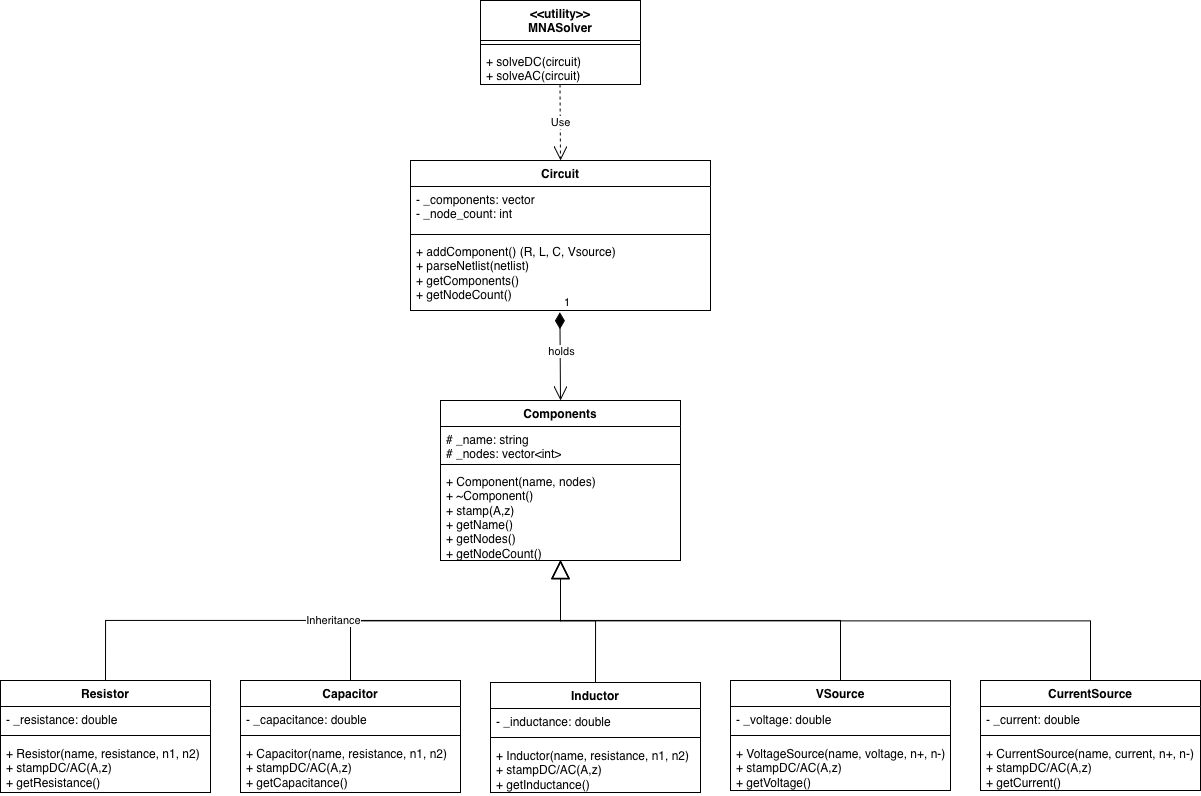

The diagram above was exported from draw.io. Its source (the exported page's mxGraphModel, read from the mxfile embedded in the PNG):
<mxGraphModel dx="930" dy="883" grid="1" gridSize="10" guides="1" tooltips="1" connect="1" arrows="1" fold="1" page="1" pageScale="1" pageWidth="1200" pageHeight="1920" math="0" shadow="0">
  <root>
    <mxCell id="0" />
    <mxCell id="1" parent="0" />
    <mxCell id="l_9rA09yk92F0GxTpEYD-9" value="Components" style="swimlane;fontStyle=1;align=center;verticalAlign=top;childLayout=stackLayout;horizontal=1;startSize=26;horizontalStack=0;resizeParent=1;resizeParentMax=0;resizeLast=0;collapsible=1;marginBottom=0;whiteSpace=wrap;html=1;" parent="1" vertex="1">
      <mxGeometry x="480" y="880" width="240" height="160" as="geometry" />
    </mxCell>
    <mxCell id="l_9rA09yk92F0GxTpEYD-10" value="&lt;div&gt;# _name: string&lt;/div&gt;&lt;div&gt;# _nodes: vector&amp;lt;int&amp;gt;&lt;/div&gt;" style="text;strokeColor=none;fillColor=none;align=left;verticalAlign=top;spacingLeft=4;spacingRight=4;overflow=hidden;rotatable=0;points=[[0,0.5],[1,0.5]];portConstraint=eastwest;whiteSpace=wrap;html=1;" parent="l_9rA09yk92F0GxTpEYD-9" vertex="1">
      <mxGeometry y="26" width="240" height="34" as="geometry" />
    </mxCell>
    <mxCell id="l_9rA09yk92F0GxTpEYD-11" value="" style="line;strokeWidth=1;fillColor=none;align=left;verticalAlign=middle;spacingTop=-1;spacingLeft=3;spacingRight=3;rotatable=0;labelPosition=right;points=[];portConstraint=eastwest;strokeColor=inherit;" parent="l_9rA09yk92F0GxTpEYD-9" vertex="1">
      <mxGeometry y="60" width="240" height="8" as="geometry" />
    </mxCell>
    <mxCell id="l_9rA09yk92F0GxTpEYD-12" value="&lt;div&gt;+ Component(name, nodes)&lt;/div&gt;&lt;div&gt;+ ~Component()&lt;/div&gt;&lt;div&gt;+ stamp(A,z)&lt;/div&gt;&lt;div&gt;+ getName()&lt;/div&gt;&lt;div&gt;+ getNodes()&lt;/div&gt;&lt;div&gt;+ getNodeCount()&lt;/div&gt;" style="text;strokeColor=none;fillColor=none;align=left;verticalAlign=top;spacingLeft=4;spacingRight=4;overflow=hidden;rotatable=0;points=[[0,0.5],[1,0.5]];portConstraint=eastwest;whiteSpace=wrap;html=1;" parent="l_9rA09yk92F0GxTpEYD-9" vertex="1">
      <mxGeometry y="68" width="240" height="92" as="geometry" />
    </mxCell>
    <mxCell id="l_9rA09yk92F0GxTpEYD-17" value="Resistor" style="swimlane;fontStyle=1;align=center;verticalAlign=top;childLayout=stackLayout;horizontal=1;startSize=26;horizontalStack=0;resizeParent=1;resizeParentMax=0;resizeLast=0;collapsible=1;marginBottom=0;whiteSpace=wrap;html=1;" parent="1" vertex="1">
      <mxGeometry x="40" y="1160" width="210" height="112" as="geometry" />
    </mxCell>
    <mxCell id="l_9rA09yk92F0GxTpEYD-18" value="- _resistance: double" style="text;strokeColor=none;fillColor=none;align=left;verticalAlign=top;spacingLeft=4;spacingRight=4;overflow=hidden;rotatable=0;points=[[0,0.5],[1,0.5]];portConstraint=eastwest;whiteSpace=wrap;html=1;" parent="l_9rA09yk92F0GxTpEYD-17" vertex="1">
      <mxGeometry y="26" width="210" height="24" as="geometry" />
    </mxCell>
    <mxCell id="l_9rA09yk92F0GxTpEYD-19" value="" style="line;strokeWidth=1;fillColor=none;align=left;verticalAlign=middle;spacingTop=-1;spacingLeft=3;spacingRight=3;rotatable=0;labelPosition=right;points=[];portConstraint=eastwest;strokeColor=inherit;" parent="l_9rA09yk92F0GxTpEYD-17" vertex="1">
      <mxGeometry y="50" width="210" height="10" as="geometry" />
    </mxCell>
    <mxCell id="l_9rA09yk92F0GxTpEYD-20" value="&lt;div&gt;+ Resistor(name, resistance, n1, n2)&lt;/div&gt;&lt;div&gt;+ stampDC/AC(A,z)&lt;/div&gt;&lt;div&gt;+ getResistance()&lt;/div&gt;" style="text;strokeColor=none;fillColor=none;align=left;verticalAlign=top;spacingLeft=4;spacingRight=4;overflow=hidden;rotatable=0;points=[[0,0.5],[1,0.5]];portConstraint=eastwest;whiteSpace=wrap;html=1;" parent="l_9rA09yk92F0GxTpEYD-17" vertex="1">
      <mxGeometry y="60" width="210" height="52" as="geometry" />
    </mxCell>
    <mxCell id="l_9rA09yk92F0GxTpEYD-35" value="Capacitor" style="swimlane;fontStyle=1;align=center;verticalAlign=top;childLayout=stackLayout;horizontal=1;startSize=26;horizontalStack=0;resizeParent=1;resizeParentMax=0;resizeLast=0;collapsible=1;marginBottom=0;whiteSpace=wrap;html=1;" parent="1" vertex="1">
      <mxGeometry x="280" y="1160" width="220" height="112" as="geometry" />
    </mxCell>
    <mxCell id="l_9rA09yk92F0GxTpEYD-36" value="- _capacitance: double" style="text;strokeColor=none;fillColor=none;align=left;verticalAlign=top;spacingLeft=4;spacingRight=4;overflow=hidden;rotatable=0;points=[[0,0.5],[1,0.5]];portConstraint=eastwest;whiteSpace=wrap;html=1;" parent="l_9rA09yk92F0GxTpEYD-35" vertex="1">
      <mxGeometry y="26" width="220" height="24" as="geometry" />
    </mxCell>
    <mxCell id="l_9rA09yk92F0GxTpEYD-37" value="" style="line;strokeWidth=1;fillColor=none;align=left;verticalAlign=middle;spacingTop=-1;spacingLeft=3;spacingRight=3;rotatable=0;labelPosition=right;points=[];portConstraint=eastwest;strokeColor=inherit;" parent="l_9rA09yk92F0GxTpEYD-35" vertex="1">
      <mxGeometry y="50" width="220" height="10" as="geometry" />
    </mxCell>
    <mxCell id="l_9rA09yk92F0GxTpEYD-38" value="&lt;div&gt;+ Capacitor(name, resistance, n1, n2)&lt;/div&gt;&lt;div&gt;+ stampDC/AC(A,z)&lt;/div&gt;&lt;div&gt;+ getCapacitance()&lt;/div&gt;" style="text;strokeColor=none;fillColor=none;align=left;verticalAlign=top;spacingLeft=4;spacingRight=4;overflow=hidden;rotatable=0;points=[[0,0.5],[1,0.5]];portConstraint=eastwest;whiteSpace=wrap;html=1;" parent="l_9rA09yk92F0GxTpEYD-35" vertex="1">
      <mxGeometry y="60" width="220" height="52" as="geometry" />
    </mxCell>
    <mxCell id="l_9rA09yk92F0GxTpEYD-39" value="Inductor" style="swimlane;fontStyle=1;align=center;verticalAlign=top;childLayout=stackLayout;horizontal=1;startSize=26;horizontalStack=0;resizeParent=1;resizeParentMax=0;resizeLast=0;collapsible=1;marginBottom=0;whiteSpace=wrap;html=1;" parent="1" vertex="1">
      <mxGeometry x="530" y="1162" width="210" height="110" as="geometry" />
    </mxCell>
    <mxCell id="l_9rA09yk92F0GxTpEYD-40" value="&lt;div&gt;- _inductance: double&lt;/div&gt;" style="text;strokeColor=none;fillColor=none;align=left;verticalAlign=top;spacingLeft=4;spacingRight=4;overflow=hidden;rotatable=0;points=[[0,0.5],[1,0.5]];portConstraint=eastwest;whiteSpace=wrap;html=1;" parent="l_9rA09yk92F0GxTpEYD-39" vertex="1">
      <mxGeometry y="26" width="210" height="24" as="geometry" />
    </mxCell>
    <mxCell id="l_9rA09yk92F0GxTpEYD-41" value="" style="line;strokeWidth=1;fillColor=none;align=left;verticalAlign=middle;spacingTop=-1;spacingLeft=3;spacingRight=3;rotatable=0;labelPosition=right;points=[];portConstraint=eastwest;strokeColor=inherit;" parent="l_9rA09yk92F0GxTpEYD-39" vertex="1">
      <mxGeometry y="50" width="210" height="10" as="geometry" />
    </mxCell>
    <mxCell id="l_9rA09yk92F0GxTpEYD-42" value="&lt;div&gt;+ Inductor(name, resistance, n1, n2)&lt;/div&gt;&lt;div&gt;+ stampDC/AC(A,z)&lt;div&gt;&lt;div&gt;+ getInductance()&lt;/div&gt;&lt;br&gt;&lt;/div&gt;&lt;br&gt;&lt;/div&gt;" style="text;strokeColor=none;fillColor=none;align=left;verticalAlign=top;spacingLeft=4;spacingRight=4;overflow=hidden;rotatable=0;points=[[0,0.5],[1,0.5]];portConstraint=eastwest;whiteSpace=wrap;html=1;" parent="l_9rA09yk92F0GxTpEYD-39" vertex="1">
      <mxGeometry y="60" width="210" height="50" as="geometry" />
    </mxCell>
    <mxCell id="l_9rA09yk92F0GxTpEYD-43" value="VSource" style="swimlane;fontStyle=1;align=center;verticalAlign=top;childLayout=stackLayout;horizontal=1;startSize=26;horizontalStack=0;resizeParent=1;resizeParentMax=0;resizeLast=0;collapsible=1;marginBottom=0;whiteSpace=wrap;html=1;" parent="1" vertex="1">
      <mxGeometry x="770" y="1160" width="220" height="110" as="geometry" />
    </mxCell>
    <mxCell id="l_9rA09yk92F0GxTpEYD-44" value="&lt;div&gt;- _voltage: double&lt;/div&gt;" style="text;strokeColor=none;fillColor=none;align=left;verticalAlign=top;spacingLeft=4;spacingRight=4;overflow=hidden;rotatable=0;points=[[0,0.5],[1,0.5]];portConstraint=eastwest;whiteSpace=wrap;html=1;" parent="l_9rA09yk92F0GxTpEYD-43" vertex="1">
      <mxGeometry y="26" width="220" height="24" as="geometry" />
    </mxCell>
    <mxCell id="l_9rA09yk92F0GxTpEYD-45" value="" style="line;strokeWidth=1;fillColor=none;align=left;verticalAlign=middle;spacingTop=-1;spacingLeft=3;spacingRight=3;rotatable=0;labelPosition=right;points=[];portConstraint=eastwest;strokeColor=inherit;" parent="l_9rA09yk92F0GxTpEYD-43" vertex="1">
      <mxGeometry y="50" width="220" height="10" as="geometry" />
    </mxCell>
    <mxCell id="l_9rA09yk92F0GxTpEYD-46" value="&lt;div&gt;+ VoltageSource(name, voltage, n+, n-)&lt;/div&gt;&lt;div&gt;+ stampDC/AC(A,z)&lt;/div&gt;&lt;div&gt;+ getVoltage()&lt;/div&gt;" style="text;strokeColor=none;fillColor=none;align=left;verticalAlign=top;spacingLeft=4;spacingRight=4;overflow=hidden;rotatable=0;points=[[0,0.5],[1,0.5]];portConstraint=eastwest;whiteSpace=wrap;html=1;" parent="l_9rA09yk92F0GxTpEYD-43" vertex="1">
      <mxGeometry y="60" width="220" height="50" as="geometry" />
    </mxCell>
    <mxCell id="l_9rA09yk92F0GxTpEYD-47" value="Circuit" style="swimlane;fontStyle=1;align=center;verticalAlign=top;childLayout=stackLayout;horizontal=1;startSize=26;horizontalStack=0;resizeParent=1;resizeParentMax=0;resizeLast=0;collapsible=1;marginBottom=0;whiteSpace=wrap;html=1;" parent="1" vertex="1">
      <mxGeometry x="450" y="640" width="300" height="150" as="geometry" />
    </mxCell>
    <mxCell id="l_9rA09yk92F0GxTpEYD-48" value="&lt;div&gt;- _components: vector&lt;/div&gt;&lt;div&gt;- _node_count: int&lt;/div&gt;" style="text;strokeColor=none;fillColor=none;align=left;verticalAlign=top;spacingLeft=4;spacingRight=4;overflow=hidden;rotatable=0;points=[[0,0.5],[1,0.5]];portConstraint=eastwest;whiteSpace=wrap;html=1;" parent="l_9rA09yk92F0GxTpEYD-47" vertex="1">
      <mxGeometry y="26" width="300" height="44" as="geometry" />
    </mxCell>
    <mxCell id="l_9rA09yk92F0GxTpEYD-49" value="" style="line;strokeWidth=1;fillColor=none;align=left;verticalAlign=middle;spacingTop=-1;spacingLeft=3;spacingRight=3;rotatable=0;labelPosition=right;points=[];portConstraint=eastwest;strokeColor=inherit;" parent="l_9rA09yk92F0GxTpEYD-47" vertex="1">
      <mxGeometry y="70" width="300" height="8" as="geometry" />
    </mxCell>
    <mxCell id="l_9rA09yk92F0GxTpEYD-50" value="&lt;div&gt;+ addComponent() (R, L, C, Vsource)&lt;/div&gt;&lt;div&gt;+ parseNetlist(netlist)&lt;/div&gt;&lt;div&gt;+ getComponents()&lt;/div&gt;&lt;div&gt;+ getNodeCount()&lt;/div&gt;" style="text;strokeColor=none;fillColor=none;align=left;verticalAlign=top;spacingLeft=4;spacingRight=4;overflow=hidden;rotatable=0;points=[[0,0.5],[1,0.5]];portConstraint=eastwest;whiteSpace=wrap;html=1;" parent="l_9rA09yk92F0GxTpEYD-47" vertex="1">
      <mxGeometry y="78" width="300" height="72" as="geometry" />
    </mxCell>
    <mxCell id="l_9rA09yk92F0GxTpEYD-51" value="&lt;div&gt;&amp;lt;&amp;lt;utility&amp;gt;&amp;gt;&lt;/div&gt;&lt;div&gt;MNASolver&lt;/div&gt;" style="swimlane;fontStyle=1;align=center;verticalAlign=top;childLayout=stackLayout;horizontal=1;startSize=40;horizontalStack=0;resizeParent=1;resizeParentMax=0;resizeLast=0;collapsible=1;marginBottom=0;whiteSpace=wrap;html=1;" parent="1" vertex="1">
      <mxGeometry x="520" y="480" width="160" height="84" as="geometry" />
    </mxCell>
    <mxCell id="l_9rA09yk92F0GxTpEYD-53" value="" style="line;strokeWidth=1;fillColor=none;align=left;verticalAlign=middle;spacingTop=-1;spacingLeft=3;spacingRight=3;rotatable=0;labelPosition=right;points=[];portConstraint=eastwest;strokeColor=inherit;" parent="l_9rA09yk92F0GxTpEYD-51" vertex="1">
      <mxGeometry y="40" width="160" height="8" as="geometry" />
    </mxCell>
    <mxCell id="l_9rA09yk92F0GxTpEYD-54" value="&lt;div&gt;+ solveDC(circuit)&lt;/div&gt;+ solveAC(circuit)" style="text;strokeColor=none;fillColor=none;align=left;verticalAlign=top;spacingLeft=4;spacingRight=4;overflow=hidden;rotatable=0;points=[[0,0.5],[1,0.5]];portConstraint=eastwest;whiteSpace=wrap;html=1;" parent="l_9rA09yk92F0GxTpEYD-51" vertex="1">
      <mxGeometry y="48" width="160" height="36" as="geometry" />
    </mxCell>
    <mxCell id="l_9rA09yk92F0GxTpEYD-56" value="" style="ellipse;whiteSpace=wrap;html=1;align=center;aspect=fixed;fillColor=none;strokeColor=none;resizable=0;perimeter=centerPerimeter;rotatable=0;allowArrows=0;points=[];outlineConnect=1;" parent="1" vertex="1">
      <mxGeometry x="620" y="1220" width="10" height="10" as="geometry" />
    </mxCell>
    <mxCell id="l_9rA09yk92F0GxTpEYD-67" value="" style="endArrow=block;endSize=16;endFill=0;html=1;rounded=0;exitX=0.5;exitY=0;exitDx=0;exitDy=0;entryX=0.5;entryY=1.003;entryDx=0;entryDy=0;entryPerimeter=0;edgeStyle=orthogonalEdgeStyle;" parent="1" source="l_9rA09yk92F0GxTpEYD-39" target="l_9rA09yk92F0GxTpEYD-12" edge="1">
      <mxGeometry width="160" relative="1" as="geometry">
        <mxPoint x="760" y="990" as="sourcePoint" />
        <mxPoint x="920" y="990" as="targetPoint" />
        <Array as="points">
          <mxPoint x="635" y="1100" />
          <mxPoint x="600" y="1100" />
        </Array>
      </mxGeometry>
    </mxCell>
    <mxCell id="l_9rA09yk92F0GxTpEYD-68" value="" style="endArrow=block;endSize=16;endFill=0;html=1;rounded=0;exitX=0.5;exitY=0;exitDx=0;exitDy=0;edgeStyle=orthogonalEdgeStyle;" parent="1" source="l_9rA09yk92F0GxTpEYD-35" edge="1">
      <mxGeometry width="160" relative="1" as="geometry">
        <mxPoint x="650" y="1240" as="sourcePoint" />
        <mxPoint x="600" y="1040" as="targetPoint" />
      </mxGeometry>
    </mxCell>
    <mxCell id="l_9rA09yk92F0GxTpEYD-69" value="Inheritance" style="endArrow=block;endSize=16;endFill=0;html=1;rounded=0;exitX=0.5;exitY=0;exitDx=0;exitDy=0;entryX=0.5;entryY=0.997;entryDx=0;entryDy=0;entryPerimeter=0;edgeStyle=orthogonalEdgeStyle;" parent="1" source="l_9rA09yk92F0GxTpEYD-17" target="l_9rA09yk92F0GxTpEYD-12" edge="1">
      <mxGeometry width="160" relative="1" as="geometry">
        <mxPoint x="370" y="1230" as="sourcePoint" />
        <mxPoint x="210" y="1110" as="targetPoint" />
      </mxGeometry>
    </mxCell>
    <mxCell id="l_9rA09yk92F0GxTpEYD-70" value="" style="endArrow=block;endSize=16;endFill=0;html=1;rounded=0;exitX=0.5;exitY=0;exitDx=0;exitDy=0;edgeStyle=orthogonalEdgeStyle;" parent="1" source="l_9rA09yk92F0GxTpEYD-43" edge="1">
      <mxGeometry x="0.0008" width="160" relative="1" as="geometry">
        <mxPoint x="840" y="1120" as="sourcePoint" />
        <mxPoint x="600" y="1040" as="targetPoint" />
        <mxPoint as="offset" />
        <Array as="points">
          <mxPoint x="880" y="1100" />
          <mxPoint x="600" y="1100" />
        </Array>
      </mxGeometry>
    </mxCell>
    <mxCell id="l_9rA09yk92F0GxTpEYD-71" value="1" style="endArrow=open;html=1;endSize=12;startArrow=diamondThin;startSize=14;startFill=1;align=left;verticalAlign=bottom;rounded=0;exitX=0.498;exitY=1.024;exitDx=0;exitDy=0;exitPerimeter=0;entryX=0.5;entryY=0;entryDx=0;entryDy=0;" parent="1" source="l_9rA09yk92F0GxTpEYD-50" target="l_9rA09yk92F0GxTpEYD-9" edge="1">
      <mxGeometry x="-1" y="3" relative="1" as="geometry">
        <mxPoint x="650" y="750" as="sourcePoint" />
        <mxPoint x="860" y="850" as="targetPoint" />
      </mxGeometry>
    </mxCell>
    <mxCell id="l_9rA09yk92F0GxTpEYD-72" value="holds" style="edgeLabel;html=1;align=center;verticalAlign=middle;resizable=0;points=[];" parent="l_9rA09yk92F0GxTpEYD-71" vertex="1" connectable="0">
      <mxGeometry x="-0.1222" y="1" relative="1" as="geometry">
        <mxPoint as="offset" />
      </mxGeometry>
    </mxCell>
    <mxCell id="vxLFRxG-zHCPFKA5wlUV-1" value="CurrentSource" style="swimlane;fontStyle=1;align=center;verticalAlign=top;childLayout=stackLayout;horizontal=1;startSize=26;horizontalStack=0;resizeParent=1;resizeParentMax=0;resizeLast=0;collapsible=1;marginBottom=0;whiteSpace=wrap;html=1;" vertex="1" parent="1">
      <mxGeometry x="1020" y="1160" width="220" height="110" as="geometry" />
    </mxCell>
    <mxCell id="vxLFRxG-zHCPFKA5wlUV-2" value="&lt;div&gt;- _current: double&lt;/div&gt;" style="text;strokeColor=none;fillColor=none;align=left;verticalAlign=top;spacingLeft=4;spacingRight=4;overflow=hidden;rotatable=0;points=[[0,0.5],[1,0.5]];portConstraint=eastwest;whiteSpace=wrap;html=1;" vertex="1" parent="vxLFRxG-zHCPFKA5wlUV-1">
      <mxGeometry y="26" width="220" height="24" as="geometry" />
    </mxCell>
    <mxCell id="vxLFRxG-zHCPFKA5wlUV-3" value="" style="line;strokeWidth=1;fillColor=none;align=left;verticalAlign=middle;spacingTop=-1;spacingLeft=3;spacingRight=3;rotatable=0;labelPosition=right;points=[];portConstraint=eastwest;strokeColor=inherit;" vertex="1" parent="vxLFRxG-zHCPFKA5wlUV-1">
      <mxGeometry y="50" width="220" height="10" as="geometry" />
    </mxCell>
    <mxCell id="vxLFRxG-zHCPFKA5wlUV-4" value="&lt;div&gt;+ CurrentSource(name, current, n+, n-)&lt;/div&gt;&lt;div&gt;+ stampDC/AC(A,z)&lt;/div&gt;&lt;div&gt;+ getCurrent()&lt;/div&gt;" style="text;strokeColor=none;fillColor=none;align=left;verticalAlign=top;spacingLeft=4;spacingRight=4;overflow=hidden;rotatable=0;points=[[0,0.5],[1,0.5]];portConstraint=eastwest;whiteSpace=wrap;html=1;" vertex="1" parent="vxLFRxG-zHCPFKA5wlUV-1">
      <mxGeometry y="60" width="220" height="50" as="geometry" />
    </mxCell>
    <mxCell id="vxLFRxG-zHCPFKA5wlUV-6" value="" style="endArrow=block;endSize=16;endFill=0;html=1;rounded=0;exitX=0.5;exitY=0;exitDx=0;exitDy=0;edgeStyle=orthogonalEdgeStyle;" edge="1" parent="1" source="vxLFRxG-zHCPFKA5wlUV-1">
      <mxGeometry width="160" relative="1" as="geometry">
        <mxPoint x="790" y="1030" as="sourcePoint" />
        <mxPoint x="600" y="1040" as="targetPoint" />
      </mxGeometry>
    </mxCell>
    <mxCell id="vxLFRxG-zHCPFKA5wlUV-7" value="Use" style="endArrow=open;endSize=12;dashed=1;html=1;rounded=0;entryX=0.5;entryY=0;entryDx=0;entryDy=0;exitX=0.497;exitY=1.001;exitDx=0;exitDy=0;exitPerimeter=0;" edge="1" parent="1" source="l_9rA09yk92F0GxTpEYD-54" target="l_9rA09yk92F0GxTpEYD-47">
      <mxGeometry width="160" relative="1" as="geometry">
        <mxPoint x="710" y="580" as="sourcePoint" />
        <mxPoint x="730" y="840" as="targetPoint" />
      </mxGeometry>
    </mxCell>
  </root>
</mxGraphModel>